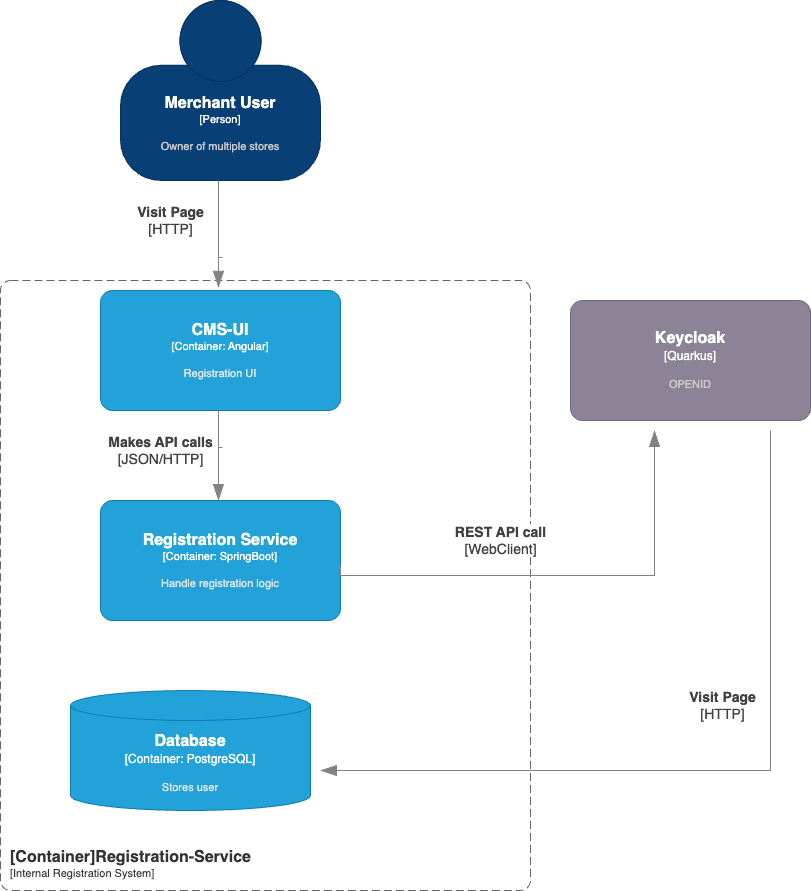

The diagram above was exported from draw.io. Its source (the exported page's mxGraphModel, read from the mxfile embedded in the PNG):
<mxGraphModel dx="2954" dy="2383" grid="1" gridSize="10" guides="1" tooltips="1" connect="1" arrows="1" fold="1" page="1" pageScale="1" pageWidth="827" pageHeight="1169" background="#ffffff" math="0" shadow="0">
  <root>
    <mxCell id="0" />
    <mxCell id="1" parent="0" />
    <object placeholders="1" c4Name="Merchant User" c4Type="Person" c4Description="Owner of multiple stores" label="&lt;font style=&quot;font-size: 16px&quot;&gt;&lt;b&gt;%c4Name%&lt;/b&gt;&lt;/font&gt;&lt;div&gt;[%c4Type%]&lt;/div&gt;&lt;br&gt;&lt;div&gt;&lt;font style=&quot;font-size: 11px&quot;&gt;&lt;font color=&quot;#cccccc&quot;&gt;%c4Description%&lt;/font&gt;&lt;/div&gt;" id="h_gUDN1jtrwY7RBsjrKU-1">
      <mxCell style="html=1;fontSize=11;dashed=0;whiteSpace=wrap;fillColor=#083F75;strokeColor=#06315C;fontColor=#ffffff;shape=mxgraph.c4.person2;align=center;metaEdit=1;points=[[0.5,0,0],[1,0.5,0],[1,0.75,0],[0.75,1,0],[0.5,1,0],[0.25,1,0],[0,0.75,0],[0,0.5,0]];resizable=0;" vertex="1" parent="1">
        <mxGeometry x="130" y="-60" width="200" height="180" as="geometry" />
      </mxCell>
    </object>
    <object placeholders="1" c4Name="CMS-UI" c4Type="Container" c4Technology="Angular" c4Description="Registration UI" label="&lt;font style=&quot;font-size: 16px&quot;&gt;&lt;b&gt;%c4Name%&lt;/b&gt;&lt;/font&gt;&lt;div&gt;[%c4Type%: %c4Technology%]&lt;/div&gt;&lt;br&gt;&lt;div&gt;&lt;font style=&quot;font-size: 11px&quot;&gt;&lt;font color=&quot;#E6E6E6&quot;&gt;%c4Description%&lt;/font&gt;&lt;/div&gt;" id="h_gUDN1jtrwY7RBsjrKU-2">
      <mxCell style="rounded=1;whiteSpace=wrap;html=1;fontSize=11;labelBackgroundColor=none;fillColor=#23A2D9;fontColor=#ffffff;align=center;arcSize=10;strokeColor=#0E7DAD;metaEdit=1;resizable=0;points=[[0.25,0,0],[0.5,0,0],[0.75,0,0],[1,0.25,0],[1,0.5,0],[1,0.75,0],[0.75,1,0],[0.5,1,0],[0.25,1,0],[0,0.75,0],[0,0.5,0],[0,0.25,0]];" vertex="1" parent="1">
        <mxGeometry x="110" y="230" width="240" height="120" as="geometry" />
      </mxCell>
    </object>
    <object placeholders="1" c4Name="Keycloak" c4Type="Quarkus" c4Description="OPENID" label="&lt;font style=&quot;font-size: 16px&quot;&gt;&lt;b&gt;%c4Name%&lt;/b&gt;&lt;/font&gt;&lt;div&gt;[%c4Type%]&lt;/div&gt;&lt;br&gt;&lt;div&gt;&lt;font style=&quot;font-size: 11px&quot;&gt;&lt;font color=&quot;#cccccc&quot;&gt;%c4Description%&lt;/font&gt;&lt;/div&gt;" id="h_gUDN1jtrwY7RBsjrKU-3">
      <mxCell style="rounded=1;whiteSpace=wrap;html=1;labelBackgroundColor=none;fillColor=#8C8496;fontColor=#ffffff;align=center;arcSize=10;strokeColor=#736782;metaEdit=1;resizable=0;points=[[0.25,0,0],[0.5,0,0],[0.75,0,0],[1,0.25,0],[1,0.5,0],[1,0.75,0],[0.75,1,0],[0.5,1,0],[0.25,1,0],[0,0.75,0],[0,0.5,0],[0,0.25,0]];" vertex="1" parent="1">
        <mxGeometry x="580" y="240" width="240" height="120" as="geometry" />
      </mxCell>
    </object>
    <object placeholders="1" c4Name="[Container]Registration-Service" c4Type="ContainerScopeBoundary" c4Application="Internal Registration System" label="&lt;font style=&quot;font-size: 16px&quot;&gt;&lt;b&gt;&lt;div style=&quot;text-align: left&quot;&gt;%c4Name%&lt;/div&gt;&lt;/b&gt;&lt;/font&gt;&lt;div style=&quot;text-align: left&quot;&gt;[%c4Application%]&lt;/div&gt;" id="h_gUDN1jtrwY7RBsjrKU-4">
      <mxCell style="rounded=1;fontSize=11;whiteSpace=wrap;html=1;dashed=1;arcSize=20;fillColor=none;strokeColor=#666666;fontColor=#333333;labelBackgroundColor=none;align=left;verticalAlign=bottom;labelBorderColor=none;spacingTop=0;spacing=10;dashPattern=8 4;metaEdit=1;rotatable=0;perimeter=rectanglePerimeter;noLabel=0;labelPadding=0;allowArrows=0;connectable=0;expand=0;recursiveResize=0;editable=1;pointerEvents=0;absoluteArcSize=1;points=[[0.25,0,0],[0.5,0,0],[0.75,0,0],[1,0.25,0],[1,0.5,0],[1,0.75,0],[0.75,1,0],[0.5,1,0],[0.25,1,0],[0,0.75,0],[0,0.5,0],[0,0.25,0]];" vertex="1" parent="1">
        <mxGeometry x="10" y="220" width="530" height="610" as="geometry" />
      </mxCell>
    </object>
    <object placeholders="1" c4Name="Registration Service" c4Type="Container" c4Technology="SpringBoot" c4Description="Handle registration logic" label="&lt;font style=&quot;font-size: 16px&quot;&gt;&lt;b&gt;%c4Name%&lt;/b&gt;&lt;/font&gt;&lt;div&gt;[%c4Type%: %c4Technology%]&lt;/div&gt;&lt;br&gt;&lt;div&gt;&lt;font style=&quot;font-size: 11px&quot;&gt;&lt;font color=&quot;#E6E6E6&quot;&gt;%c4Description%&lt;/font&gt;&lt;/div&gt;" id="h_gUDN1jtrwY7RBsjrKU-5">
      <mxCell style="rounded=1;whiteSpace=wrap;html=1;fontSize=11;labelBackgroundColor=none;fillColor=#23A2D9;fontColor=#ffffff;align=center;arcSize=10;strokeColor=#0E7DAD;metaEdit=1;resizable=0;points=[[0.25,0,0],[0.5,0,0],[0.75,0,0],[1,0.25,0],[1,0.5,0],[1,0.75,0],[0.75,1,0],[0.5,1,0],[0.25,1,0],[0,0.75,0],[0,0.5,0],[0,0.25,0]];" vertex="1" parent="1">
        <mxGeometry x="110" y="440" width="240" height="120" as="geometry" />
      </mxCell>
    </object>
    <object placeholders="1" c4Type="Relationship" c4Technology="HTTP" c4Description="Visit Page" label="&lt;div style=&quot;text-align: left; font-size: 14px;&quot;&gt;&lt;div style=&quot;text-align: center; font-size: 14px;&quot;&gt;&lt;b style=&quot;font-size: 14px;&quot;&gt;%c4Description%&lt;/b&gt;&lt;/div&gt;&lt;div style=&quot;text-align: center; font-size: 14px;&quot;&gt;[%c4Technology%]&lt;/div&gt;&lt;/div&gt;" id="h_gUDN1jtrwY7RBsjrKU-7">
      <mxCell style="endArrow=blockThin;html=1;fontSize=14;fontColor=#404040;strokeWidth=1;endFill=1;strokeColor=#828282;elbow=vertical;metaEdit=1;endSize=14;startSize=14;jumpStyle=arc;jumpSize=16;rounded=0;edgeStyle=orthogonalEdgeStyle;" edge="1" parent="1">
        <mxGeometry x="-0.304" y="-48" width="240" relative="1" as="geometry">
          <mxPoint x="228" y="120" as="sourcePoint" />
          <mxPoint x="228" y="226.94" as="targetPoint" />
          <Array as="points">
            <mxPoint x="232" y="196.94" />
            <mxPoint x="229" y="196.94" />
          </Array>
          <mxPoint as="offset" />
        </mxGeometry>
      </mxCell>
    </object>
    <object placeholders="1" c4Type="Relationship" c4Technology="JSON/HTTP" c4Description="Makes API calls" label="&lt;div style=&quot;text-align: left; font-size: 14px;&quot;&gt;&lt;div style=&quot;text-align: center; font-size: 14px;&quot;&gt;&lt;b style=&quot;font-size: 14px;&quot;&gt;%c4Description%&lt;/b&gt;&lt;/div&gt;&lt;div style=&quot;text-align: center; font-size: 14px;&quot;&gt;[%c4Technology%]&lt;/div&gt;&lt;/div&gt;" id="h_gUDN1jtrwY7RBsjrKU-8">
      <mxCell style="endArrow=blockThin;html=1;fontSize=14;fontColor=#404040;strokeWidth=1;endFill=1;strokeColor=#828282;elbow=vertical;metaEdit=1;endSize=14;startSize=14;jumpStyle=arc;jumpSize=16;rounded=0;edgeStyle=orthogonalEdgeStyle;" edge="1" parent="1">
        <mxGeometry x="-0.0204" y="-58" width="240" relative="1" as="geometry">
          <mxPoint x="228" y="350" as="sourcePoint" />
          <mxPoint x="228" y="440" as="targetPoint" />
          <Array as="points">
            <mxPoint x="232" y="386.94" />
            <mxPoint x="229" y="386.94" />
          </Array>
          <mxPoint as="offset" />
        </mxGeometry>
      </mxCell>
    </object>
    <object placeholders="1" c4Type="Relationship" c4Technology="WebClient" c4Description="REST API call" label="&lt;div style=&quot;text-align: left; font-size: 14px;&quot;&gt;&lt;div style=&quot;text-align: center; font-size: 14px;&quot;&gt;&lt;b style=&quot;font-size: 14px;&quot;&gt;%c4Description%&lt;/b&gt;&lt;/div&gt;&lt;div style=&quot;text-align: center; font-size: 14px;&quot;&gt;[%c4Technology%]&lt;/div&gt;&lt;/div&gt;" id="h_gUDN1jtrwY7RBsjrKU-11">
      <mxCell style="endArrow=blockThin;html=1;fontSize=14;fontColor=#404040;strokeWidth=1;endFill=1;strokeColor=#828282;elbow=vertical;metaEdit=1;endSize=14;startSize=14;jumpStyle=arc;jumpSize=16;rounded=0;edgeStyle=orthogonalEdgeStyle;" edge="1" parent="1">
        <mxGeometry x="-0.2751" y="35" width="240" relative="1" as="geometry">
          <mxPoint x="350" y="505" as="sourcePoint" />
          <mxPoint x="664" y="370" as="targetPoint" />
          <Array as="points">
            <mxPoint x="448" y="515" />
            <mxPoint x="445" y="515" />
          </Array>
          <mxPoint as="offset" />
        </mxGeometry>
      </mxCell>
    </object>
    <object placeholders="1" c4Type="Relationship" c4Technology="HTTP" c4Description="Visit Page" label="&lt;div style=&quot;text-align: left; font-size: 14px;&quot;&gt;&lt;div style=&quot;text-align: center; font-size: 14px;&quot;&gt;&lt;b style=&quot;font-size: 14px;&quot;&gt;%c4Description%&lt;/b&gt;&lt;/div&gt;&lt;div style=&quot;text-align: center; font-size: 14px;&quot;&gt;[%c4Technology%]&lt;/div&gt;&lt;/div&gt;" id="h_gUDN1jtrwY7RBsjrKU-12">
      <mxCell style="endArrow=blockThin;html=1;fontSize=14;fontColor=#404040;strokeWidth=1;endFill=1;strokeColor=#828282;elbow=vertical;metaEdit=1;endSize=14;startSize=14;jumpStyle=arc;jumpSize=16;rounded=0;edgeStyle=orthogonalEdgeStyle;" edge="1" parent="1">
        <mxGeometry x="-0.304" y="-48" width="240" relative="1" as="geometry">
          <mxPoint x="780" y="370" as="sourcePoint" />
          <mxPoint x="330" y="710" as="targetPoint" />
          <Array as="points">
            <mxPoint x="780" y="447" />
            <mxPoint x="780" y="447" />
          </Array>
          <mxPoint as="offset" />
        </mxGeometry>
      </mxCell>
    </object>
    <object placeholders="1" c4Type="Database" c4Container="Container" c4Technology="PostgreSQL" c4Description="Stores user" label="&lt;font style=&quot;font-size: 16px&quot;&gt;&lt;b&gt;%c4Type%&lt;/b&gt;&lt;/font&gt;&lt;div&gt;[%c4Container%:&amp;nbsp;%c4Technology%]&lt;/div&gt;&lt;br&gt;&lt;div&gt;&lt;font style=&quot;font-size: 11px&quot;&gt;&lt;font color=&quot;#E6E6E6&quot;&gt;%c4Description%&lt;/font&gt;&lt;/div&gt;" id="h_gUDN1jtrwY7RBsjrKU-15">
      <mxCell style="shape=cylinder3;size=15;whiteSpace=wrap;html=1;boundedLbl=1;rounded=0;labelBackgroundColor=none;fillColor=#23A2D9;fontSize=12;fontColor=#ffffff;align=center;strokeColor=#0E7DAD;metaEdit=1;points=[[0.5,0,0],[1,0.25,0],[1,0.5,0],[1,0.75,0],[0.5,1,0],[0,0.75,0],[0,0.5,0],[0,0.25,0]];resizable=0;" vertex="1" parent="1">
        <mxGeometry x="80" y="630" width="240" height="120" as="geometry" />
      </mxCell>
    </object>
  </root>
</mxGraphModel>